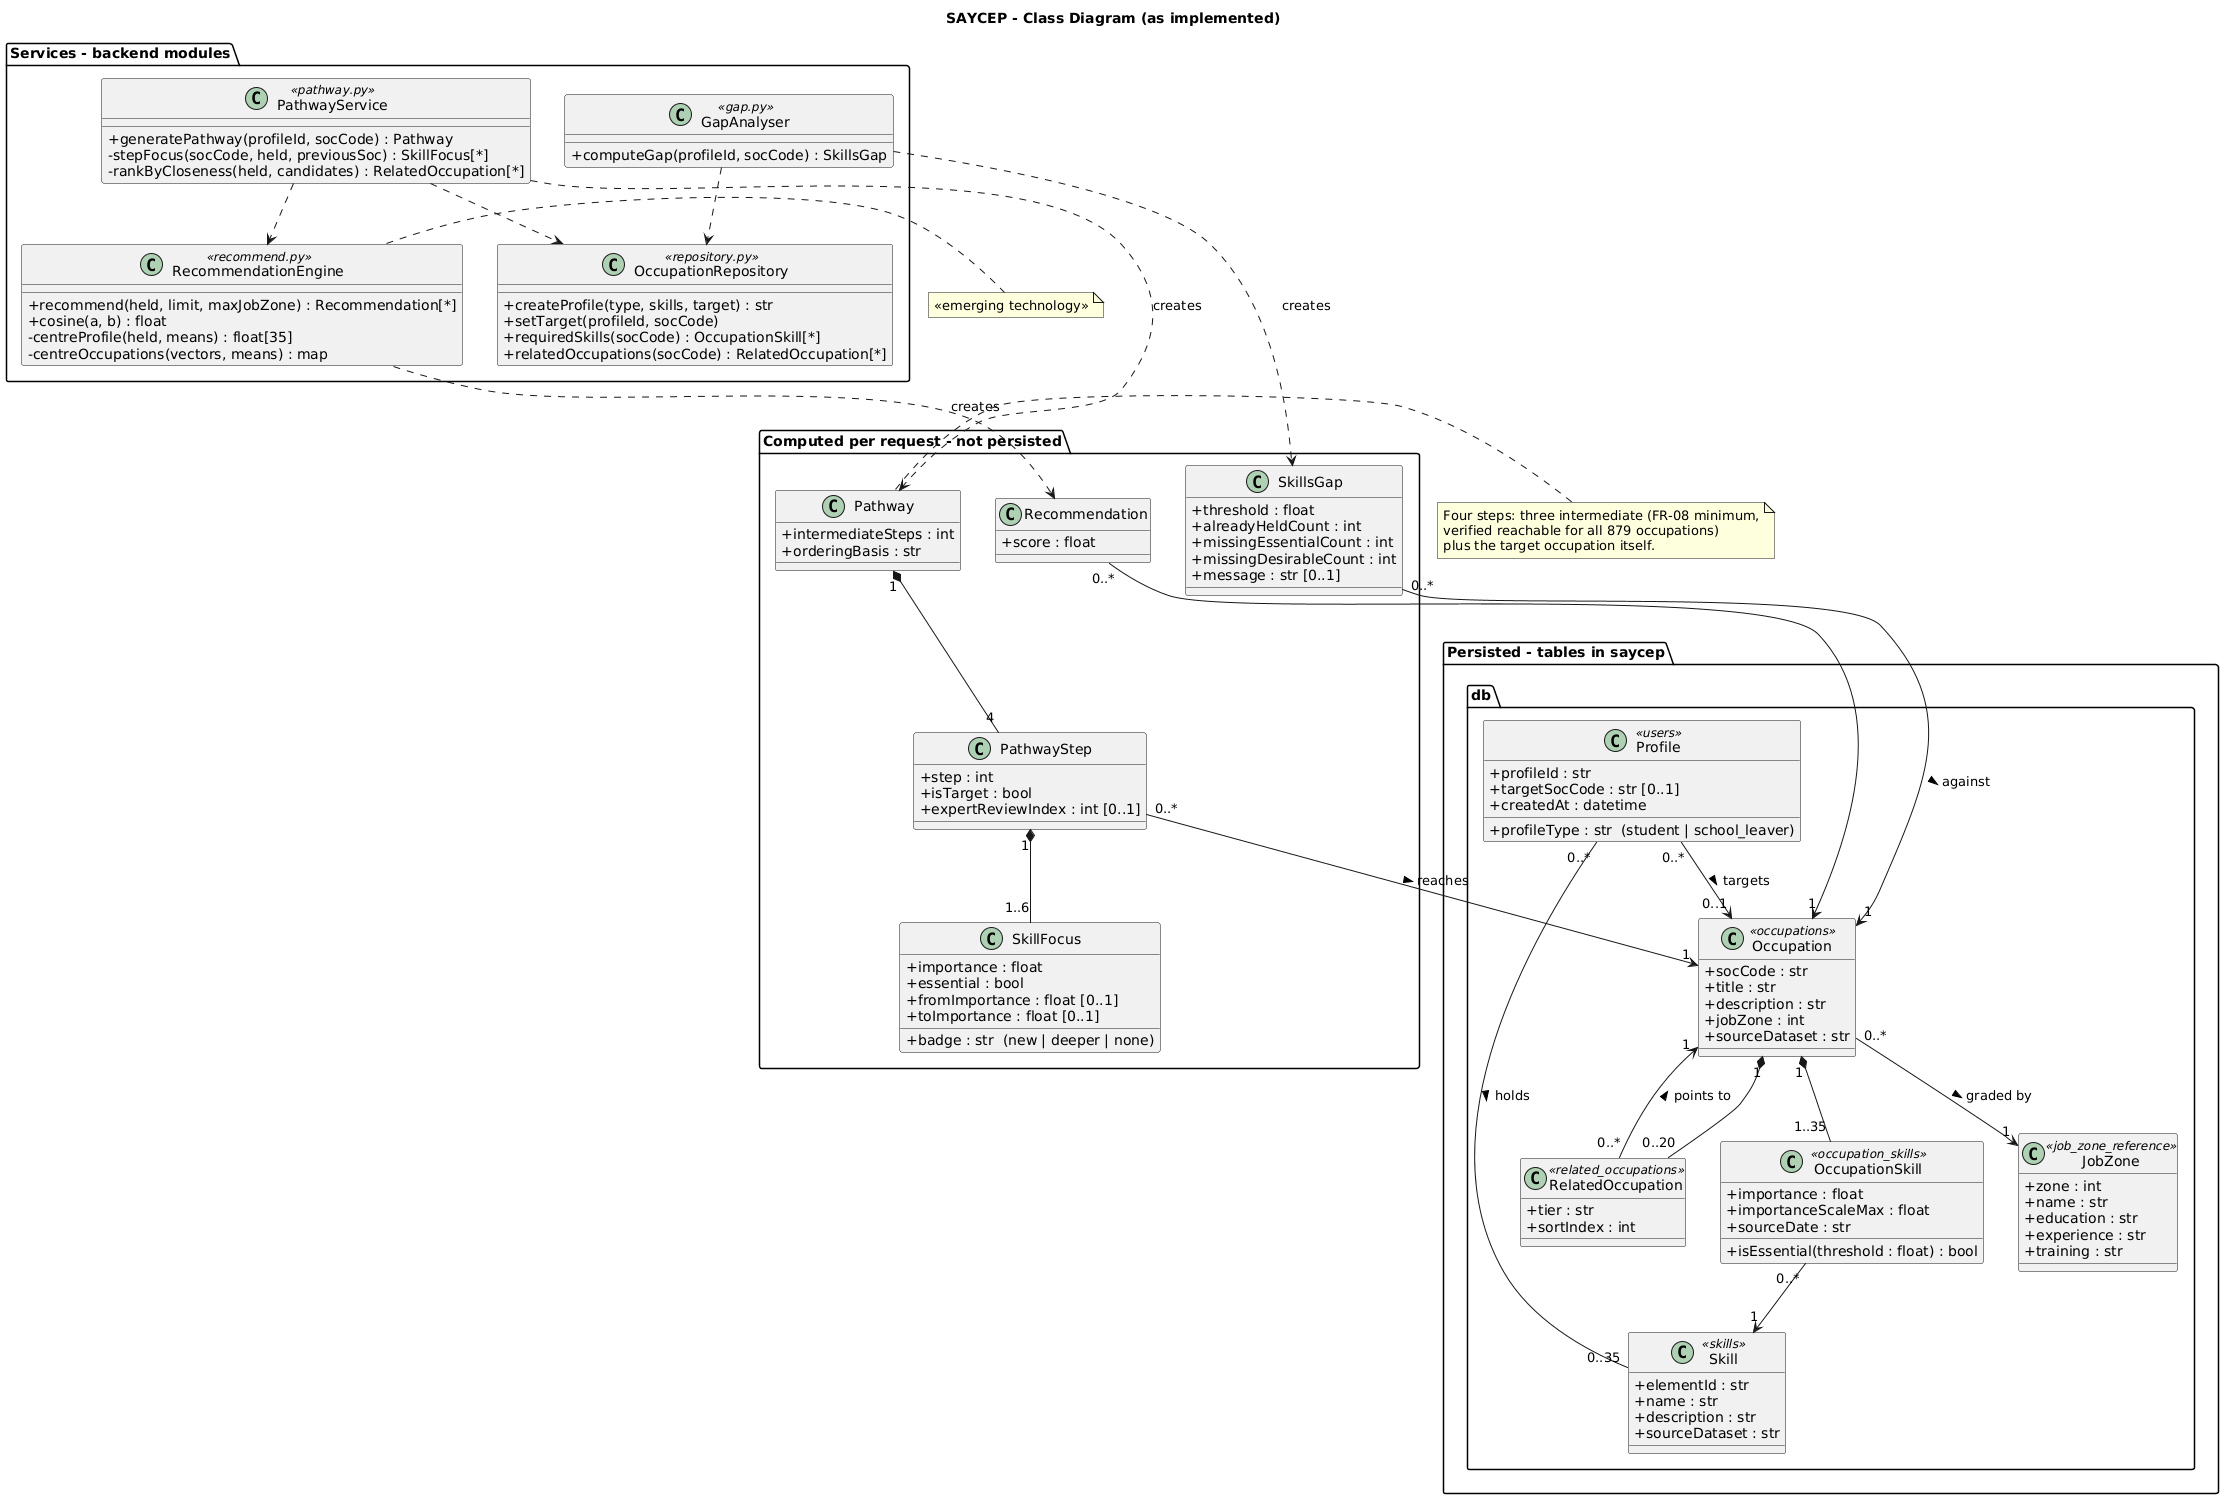

The diagram above was rendered by PlantUML. Its source (embedded in the PNG):
@startuml
' Assignment 3 Q3.3 - class diagram updated to the implemented system.
' Changes from Assignment 2: the profile type is a discriminator column,
' not two subclasses; PathwayStep carries SkillFocus items badged new or
' deeper; Pathway has exactly four steps (three intermediate plus target).
title SAYCEP - Class Diagram (as implemented)
skinparam classAttributeIconSize 0
skinparam shadowing false

package "Persisted - tables in saycep.db" {
  class Profile <<users>> {
    + profileId : str
    + profileType : str  (student | school_leaver)
    + targetSocCode : str [0..1]
    + createdAt : datetime
  }
  class Occupation <<occupations>> {
    + socCode : str
    + title : str
    + description : str
    + jobZone : int
    + sourceDataset : str
  }
  class Skill <<skills>> {
    + elementId : str
    + name : str
    + description : str
    + sourceDataset : str
  }
  class OccupationSkill <<occupation_skills>> {
    + importance : float
    + importanceScaleMax : float
    + sourceDate : str
    + isEssential(threshold : float) : bool
  }
  class RelatedOccupation <<related_occupations>> {
    + tier : str
    + sortIndex : int
  }
  class JobZone <<job_zone_reference>> {
    + zone : int
    + name : str
    + education : str
    + experience : str
    + training : str
  }
}

package "Computed per request - not persisted" {
  class SkillsGap {
    + threshold : float
    + alreadyHeldCount : int
    + missingEssentialCount : int
    + missingDesirableCount : int
    + message : str [0..1]
  }
  class Pathway {
    + intermediateSteps : int
    + orderingBasis : str
  }
  class PathwayStep {
    + step : int
    + isTarget : bool
    + expertReviewIndex : int [0..1]
  }
  class SkillFocus {
    + importance : float
    + essential : bool
    + badge : str  (new | deeper | none)
    + fromImportance : float [0..1]
    + toImportance : float [0..1]
  }
  class Recommendation {
    + score : float
  }
}

package "Services - backend modules" {
  class GapAnalyser <<gap.py>> {
    + computeGap(profileId, socCode) : SkillsGap
  }
  class PathwayService <<pathway.py>> {
    + generatePathway(profileId, socCode) : Pathway
    - stepFocus(socCode, held, previousSoc) : SkillFocus[*]
    - rankByCloseness(held, candidates) : RelatedOccupation[*]
  }
  class RecommendationEngine <<recommend.py>> {
    + recommend(held, limit, maxJobZone) : Recommendation[*]
    + cosine(a, b) : float
    - centreProfile(held, means) : float[35]
    - centreOccupations(vectors, means) : map
  }
  class OccupationRepository <<repository.py>> {
    + createProfile(type, skills, target) : str
    + setTarget(profileId, socCode)
    + requiredSkills(socCode) : OccupationSkill[*]
    + relatedOccupations(socCode) : RelatedOccupation[*]
  }
}

Profile "0..*" -- "0..35" Skill : holds >
Profile "0..*" --> "0..1" Occupation : targets >
Occupation "0..*" --> "1" JobZone : graded by >
Occupation "1" *-- "1..35" OccupationSkill
OccupationSkill "0..*" --> "1" Skill
Occupation "1" *-- "0..20" RelatedOccupation
RelatedOccupation "0..*" --> "1" Occupation : points to >

SkillsGap "0..*" --> "1" Occupation : against >
Pathway "1" *-- "4" PathwayStep
PathwayStep "1" *-- "1..6" SkillFocus
PathwayStep "0..*" --> "1" Occupation : reaches >
Recommendation "0..*" --> "1" Occupation

GapAnalyser ..> OccupationRepository
PathwayService ..> OccupationRepository
PathwayService ..> RecommendationEngine
GapAnalyser ..> SkillsGap : creates
PathwayService ..> Pathway : creates
RecommendationEngine ..> Recommendation : creates

note right of Pathway
  Four steps: three intermediate (FR-08 minimum,
  verified reachable for all 879 occupations)
  plus the target occupation itself.
end note
note right of RecommendationEngine
  <<emerging technology>>
end note
@enduml